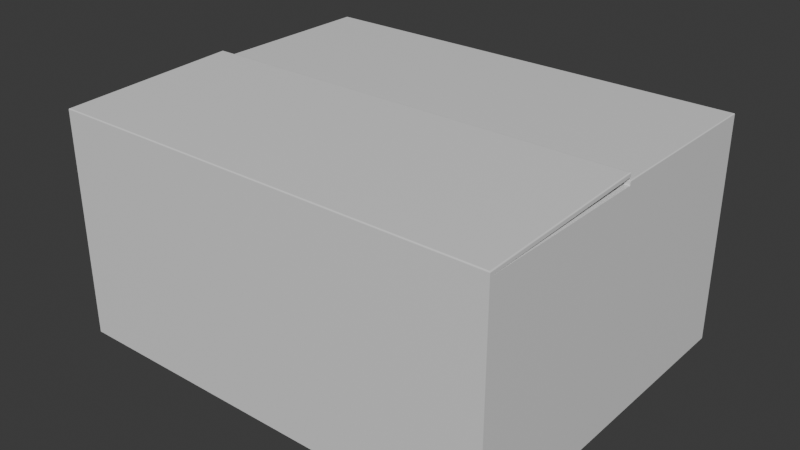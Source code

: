 # Source: cardboard_box.blend  (saved by Blender 4.1.24; exported with 4.5.12 LTS)
import bpy
from mathutils import Matrix  # noqa: F401  (used for matrix-valued properties, if any)

bpy.ops.wm.read_factory_settings(use_empty=True)
scene = bpy.context.scene
scene.name = 'Scene'

# ---- collections
col_collection = bpy.data.collections.new('Collection'); scene.collection.children.link(col_collection)

# ---- materials (node trees are filled in below, after node groups)
mat_material = bpy.data.materials.new('Material')
mat_material.alpha_threshold = 0.0
mat_material.use_transparent_shadow = False
mat_material.roughness = 0.5
mat_material.line_color = (0.0, 0.0, 0.0, 1.0)

# ---- material node trees
mat_material.use_nodes = True; mat_material.node_tree.nodes.clear()
_N = mat_material.node_tree.nodes; _L = mat_material.node_tree.links
n0 = _N.new('ShaderNodeOutputMaterial'); n0.name = 'Material Output'; n0.location = (300, 300)
n1 = _N.new('ShaderNodeBsdfPrincipled'); n1.name = 'Principled BSDF'; n1.location = (10, 300)
n1.inputs[3].default_value = 1.45
_L.new(n1.outputs[0], n0.inputs[0])
n0.is_active_output = True

# ---- world
world_world = bpy.data.worlds.new('World'); scene.world = world_world
world_world.use_nodes = True; world_world.node_tree.nodes.clear()
_N = world_world.node_tree.nodes; _L = world_world.node_tree.links
n0 = _N.new('ShaderNodeOutputWorld'); n0.name = 'World Output'; n0.location = (300, 300)
n1 = _N.new('ShaderNodeBackground'); n1.name = 'Background'; n1.location = (10, 300)
n1.inputs[0].default_value = (0.05088, 0.05088, 0.05088, 1.0)
_L.new(n1.outputs[0], n0.inputs[0])
n0.is_active_output = True
world_world.color = (0.05088, 0.05088, 0.05088)
world_world.use_sun_shadow = False
world_world.sun_shadow_jitter_overblur = 0.0

# ---- meshes
me_cube = bpy.data.meshes.new('Cube')
me_cube.from_pydata([(1.0, 0.8, 0.5), (1.0, 0.8, -0.5), (1.0, -0.8, 0.5), (1.0, -0.8, -0.5), (-1.0, 0.8, 0.5), (-1.0, 0.8, -0.5), (-1.0, -0.8, 0.5), (-1.0, -0.8, -0.5), (-1.0, 0.0, -0.5), (1.0, 0.0, 0.5), (-1.0, 0.0, 0.5), (1.0, 0.0, -0.5), (1.0, -0.0005084, 0.5318), (-1.0, -0.0005084, 0.5318), (-0.0004532, 0.8, 0.5), (-0.0004532, 0.0, -0.5), (-0.0004532, -0.8, 0.5), (-0.0004532, 0.0, 0.5), (-0.0004532, 0.8, -0.5), (-0.0004532, -0.8, -0.5), (-0.0004532, -0.0005084, 0.5318), (0.9956, -0.7956, 0.5182), (1.0, -0.8, 0.5136), (0.9978, -0.7978, 0.5175), (0.9994, -0.7994, 0.5158), (-0.9956, -0.7956, 0.5182), (-1.0, -0.8, 0.5136), (-0.9978, -0.7978, 0.5175), (-0.9994, -0.7994, 0.5158), (0.9956, -0.005718, 0.5496), (1.0, -0.001116, 0.5454), (0.9978, -0.00349, 0.5491), (0.9994, -0.001805, 0.5476), (-0.9956, -0.005718, 0.5496), (-1.0, -0.001116, 0.5454), (-0.9978, -0.00349, 0.5491), (-0.9994, -0.001805, 0.5476), (-0.0004532, -0.8, 0.5136), (-0.0004532, -0.7956, 0.5182), (-0.0004532, -0.7994, 0.5158), (-0.0004532, -0.7978, 0.5175), (-0.0004532, -0.001116, 0.5454), (-0.0004532, -0.005718, 0.5496), (-0.0004532, -0.001805, 0.5476), (-0.0004532, -0.00349, 0.5491), (-0.996, 0.004023, 0.518), (-1.0, 0.0, 0.514), (-0.998, 0.002011, 0.5175), (-0.9995, 0.000539, 0.516), (-0.996, 0.796, 0.518), (-1.0, 0.8, 0.514), (-0.998, 0.798, 0.5175), (-0.9995, 0.7995, 0.516), (0.996, 0.796, 0.518), (1.0, 0.8, 0.514), (0.998, 0.798, 0.5175), (0.9995, 0.7995, 0.516), (0.996, 0.004023, 0.518), (1.0, 0.0, 0.514), (0.998, 0.002011, 0.5175), (0.9995, 0.000539, 0.516), (-0.0004532, 0.8, 0.514), (-0.0004532, 0.796, 0.518), (-0.0004532, 0.7995, 0.516), (-0.0004532, 0.798, 0.5175), (-0.0004532, 0.004023, 0.518), (-0.0004532, 0.0, 0.514), (-0.0004532, 0.002011, 0.5175), (-0.0004532, 0.000539, 0.516)], [], [(3, 2, 16, 19), (8, 10, 4, 5), (8, 15, 19, 7), (11, 9, 2, 3), (5, 4, 14, 18), (1, 0, 9, 11), (5, 18, 15, 8), (7, 6, 10, 8), (66, 17, 9, 58), (2, 9, 17, 16), (38, 42, 33, 25), (29, 42, 38, 21), (13, 6, 26, 34), (6, 16, 37, 26), (41, 20, 13, 34), (2, 16, 20, 12), (9, 0, 54, 58), (61, 14, 4, 50), (0, 14, 61, 54), (10, 17, 66, 46), (19, 15, 11, 3), (16, 17, 10, 6), (18, 14, 0, 1), (12, 20, 41, 30), (15, 18, 1, 11), (53, 62, 65, 57), (2, 12, 30, 22), (20, 16, 6, 13), (19, 16, 6, 7), (4, 10, 46, 50), (42, 29, 31, 44), (44, 31, 32, 43), (43, 32, 30, 41), (38, 25, 27, 40), (40, 27, 28, 39), (39, 28, 26, 37), (33, 42, 44, 35), (35, 44, 43, 36), (36, 43, 41, 34), (29, 21, 23, 31), (31, 23, 24, 32), (32, 24, 22, 30), (25, 33, 35, 27), (27, 35, 36, 28), (28, 36, 34, 26), (21, 38, 40, 23), (23, 40, 39, 24), (24, 39, 37, 22), (37, 16, 2, 22), (45, 49, 51, 47), (47, 51, 52, 48), (48, 52, 50, 46), (62, 53, 55, 64), (64, 55, 56, 63), (63, 56, 54, 61), (53, 57, 59, 55), (55, 59, 60, 56), (56, 60, 58, 54), (66, 58, 60, 68), (68, 60, 59, 67), (67, 59, 57, 65), (49, 62, 64, 51), (51, 64, 63, 52), (52, 63, 61, 50), (46, 66, 68, 48), (48, 68, 67, 47), (47, 67, 65, 45), (65, 62, 49, 45)])
_uv = me_cube.uv_layers.new(name='UVMap')
_uv.uv.foreach_set('vector', [0.4028, 0.6775, 0.2788, 0.5703, 0.3861, 0.4463, 0.51, 0.5535, 0.7029, 0.3304, 0.5789, 0.2232, 0.6646, 0.1241, 0.7886, 0.2312, 0.7163, 0.5153, 0.6092, 0.6392, 0.51, 0.5535, 0.6171, 0.4296, 0.3171, 0.7767, 0.1931, 0.6695, 0.2788, 0.5703, 0.4028, 0.6775, 0.7886, 0.2312, 0.6646, 0.1241, 0.7718, 0.000155, 0.8957, 0.1073, 0.2313, 0.8758, 0.1074, 0.7687, 0.1931, 0.6695, 0.3171, 0.7767, 0.8155, 0.601, 0.7084, 0.7249, 0.6092, 0.6392, 0.7163, 0.5153, 0.6171, 0.4296, 0.4932, 0.3224, 0.5789, 0.2232, 0.7029, 0.3304, 0.891, 0.3221, 0.8927, 0.3236, 0.7855, 0.4476, 0.7838, 0.4461, 0.4028, 0.3286, 0.2717, 0.3286, 0.2717, 0.1647, 0.4028, 0.1647, 0.1331, 0.1671, 0.003602, 0.1671, 0.003602, 0.004037, 0.1331, 0.004038, 0.003602, 0.3303, 0.003602, 0.1671, 0.1331, 0.1671, 0.1331, 0.3303, 0.002865, 0.0006866, 0.134, 0.0006888, 0.1339, 0.002916, 0.002876, 0.002916, 0.1365, 0.003315, 0.1365, 0.1671, 0.1343, 0.1671, 0.1343, 0.003315, 0.002478, 0.1671, 0.0002487, 0.1671, 0.0002488, 0.003315, 0.002478, 0.003315, 0.1385, 0.3286, 0.1385, 0.1647, 0.2696, 0.1647, 0.2696, 0.3286, 0.7818, 0.4479, 0.6826, 0.3621, 0.6841, 0.3604, 0.7833, 0.4461, 0.7913, 0.2359, 0.7895, 0.2344, 0.8967, 0.1105, 0.8984, 0.112, 0.6823, 0.3584, 0.7895, 0.2344, 0.7913, 0.2359, 0.6841, 0.3599, 0.9998, 0.1997, 0.8927, 0.3236, 0.891, 0.3221, 0.9981, 0.1982, 0.51, 0.5535, 0.6092, 0.6392, 0.502, 0.7632, 0.4028, 0.6775, 0.4028, 0.1647, 0.2717, 0.1647, 0.2717, 0.0008881, 0.4028, 0.0008881, 0.1241, 0.9998, 0.000155, 0.8927, 0.1074, 0.7687, 0.2313, 0.8758, 0.0002487, 0.331, 0.0002487, 0.1671, 0.002478, 0.1671, 0.002478, 0.331, 0.6092, 0.6392, 0.7084, 0.7249, 0.6011, 0.849, 0.502, 0.7632, 0.6853, 0.3601, 0.792, 0.2365, 0.8902, 0.3214, 0.7834, 0.4449, 0.134, 0.3337, 0.002865, 0.3337, 0.002876, 0.3314, 0.1339, 0.3314, 0.2696, 0.1647, 0.1385, 0.1647, 0.1385, 0.0008882, 0.2696, 0.0008882, 0.51, 0.5535, 0.3861, 0.4463, 0.4932, 0.3224, 0.6171, 0.4296, 0.9004, 0.1102, 0.9996, 0.1959, 0.9981, 0.1977, 0.8989, 0.1119, 0.003602, 0.1671, 0.003602, 0.3303, 0.003227, 0.3307, 0.003227, 0.1671, 0.003227, 0.1671, 0.003227, 0.3307, 0.002852, 0.3309, 0.002852, 0.1671, 0.002852, 0.1671, 0.002852, 0.3309, 0.002478, 0.331, 0.002478, 0.1671, 0.1331, 0.1671, 0.1331, 0.004038, 0.1335, 0.003676, 0.1335, 0.1671, 0.1335, 0.1671, 0.1335, 0.003676, 0.1339, 0.003412, 0.1339, 0.1671, 0.1339, 0.1671, 0.1339, 0.003412, 0.1343, 0.003315, 0.1343, 0.1671, 0.003602, 0.004037, 0.003602, 0.1671, 0.003227, 0.1671, 0.003227, 0.003676, 0.003227, 0.003676, 0.003227, 0.1671, 0.002852, 0.1671, 0.002852, 0.003412, 0.002852, 0.003412, 0.002852, 0.1671, 0.002478, 0.1671, 0.002478, 0.003315, 0.003602, 0.3303, 0.1331, 0.3303, 0.1335, 0.3307, 0.00324, 0.3307, 0.00324, 0.3307, 0.1335, 0.3307, 0.1338, 0.3311, 0.002974, 0.3311, 0.002974, 0.3311, 0.1338, 0.3311, 0.1339, 0.3314, 0.002876, 0.3314, 0.1331, 0.004038, 0.003602, 0.004037, 0.00324, 0.003664, 0.1335, 0.003664, 0.1335, 0.003664, 0.00324, 0.003664, 0.002974, 0.00329, 0.1338, 0.00329, 0.1338, 0.00329, 0.002974, 0.00329, 0.002876, 0.002916, 0.1339, 0.002916, 0.1331, 0.3303, 0.1331, 0.1671, 0.1335, 0.1671, 0.1335, 0.3307, 0.1335, 0.3307, 0.1335, 0.1671, 0.1339, 0.1671, 0.1339, 0.3309, 0.1339, 0.3309, 0.1339, 0.1671, 0.1343, 0.1671, 0.1343, 0.331, 0.1343, 0.1671, 0.1365, 0.1671, 0.1365, 0.331, 0.1343, 0.331, 0.9969, 0.198, 0.8987, 0.1131, 0.8987, 0.1127, 0.9974, 0.198, 0.9974, 0.198, 0.8987, 0.1127, 0.8987, 0.1123, 0.9978, 0.1979, 0.9978, 0.1979, 0.8987, 0.1123, 0.8989, 0.1119, 0.9981, 0.1977, 0.792, 0.2365, 0.6853, 0.3601, 0.6848, 0.3601, 0.7918, 0.2363, 0.7918, 0.2363, 0.6848, 0.3601, 0.6844, 0.3601, 0.7915, 0.2361, 0.7915, 0.2361, 0.6844, 0.3601, 0.6841, 0.3599, 0.7913, 0.2359, 0.6853, 0.3601, 0.7834, 0.4449, 0.7835, 0.4454, 0.6848, 0.3601, 0.6848, 0.3601, 0.7835, 0.4454, 0.7834, 0.4458, 0.6844, 0.3602, 0.6844, 0.3602, 0.7834, 0.4458, 0.7833, 0.4461, 0.6841, 0.3604, 0.891, 0.3221, 0.7838, 0.4461, 0.7836, 0.4458, 0.8907, 0.3219, 0.8907, 0.3219, 0.7836, 0.4458, 0.7835, 0.4454, 0.8905, 0.3216, 0.8905, 0.3216, 0.7835, 0.4454, 0.7834, 0.4449, 0.8902, 0.3214, 0.8987, 0.1131, 0.792, 0.2365, 0.7918, 0.2363, 0.8987, 0.1127, 0.8987, 0.1127, 0.7918, 0.2363, 0.7915, 0.2361, 0.8986, 0.1123, 0.8986, 0.1123, 0.7915, 0.2361, 0.7913, 0.2359, 0.8984, 0.112, 0.9981, 0.1982, 0.891, 0.3221, 0.8907, 0.3219, 0.9978, 0.198, 0.9978, 0.198, 0.8907, 0.3219, 0.8905, 0.3216, 0.9974, 0.198, 0.9974, 0.198, 0.8905, 0.3216, 0.8902, 0.3214, 0.9969, 0.198, 0.8902, 0.3214, 0.792, 0.2365, 0.8987, 0.1131, 0.9969, 0.198])
me_cube.materials.append(mat_material)
me_cube.use_mirror_vertex_groups = False
me_cube.update()

# ---- objects
ob_cube = bpy.data.objects.new('Cube', me_cube)

# ---- transforms, parenting, visibility, modifiers, constraints
ob_cube.location = (0.0, 0.0, 0.0)
ob_cube.lock_rotations_4d = False
ob_cube.empty_display_type = 'ARROWS'
ob_cube.lineart.crease_threshold = 0.0

# ---- collection membership
col_collection.objects.link(ob_cube)

# ---- scene / render settings (as saved in the file)
scene.frame_start = 1; scene.frame_end = 250; scene.frame_set(1)
scene.render.engine = 'BLENDER_EEVEE_NEXT'
scene.cycles.sampling_pattern = 'TABULATED_SOBOL'
scene.eevee.ray_tracing_options.trace_max_roughness = 0.0
bpy.context.view_layer.update()

# ---- added for rendering (the .blend has no active camera and no usable light): camera, sun
cam_auto = bpy.data.cameras.new('AutoCamera')
cam_auto.lens = 50.0
cam_auto.sensor_width = 36.0
cam_auto.clip_end = 1000.0
ob_auto_camera = bpy.data.objects.new('AutoCamera', cam_auto)
scene.collection.objects.link(ob_auto_camera)
ob_auto_camera.location = (2.561, -3.0732, 2.07361)
ob_auto_camera.rotation_euler = (1.09748, -7.21219e-08, 0.694738)
scene.camera = ob_auto_camera
light_auto_sun = bpy.data.lights.new('AutoSun', 'SUN')
light_auto_sun.energy = 3.0
light_auto_sun.angle = 0.0523599
ob_auto_sun = bpy.data.objects.new('AutoSun', light_auto_sun)
scene.collection.objects.link(ob_auto_sun)
ob_auto_sun.rotation_euler = (0.872665, 0.174533, 0.523599)
bpy.context.view_layer.update()
